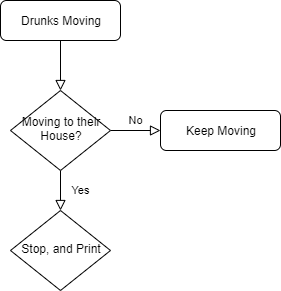

The diagram above was exported from draw.io. Its source (the exported page's mxGraphModel, read from the mxfile embedded in the PNG):
<mxGraphModel dx="782" dy="420" grid="1" gridSize="10" guides="1" tooltips="1" connect="1" arrows="1" fold="1" page="1" pageScale="1" pageWidth="827" pageHeight="1169" math="0" shadow="0">
  <root>
    <mxCell id="WIyWlLk6GJQsqaUBKTNV-0" />
    <mxCell id="WIyWlLk6GJQsqaUBKTNV-1" parent="WIyWlLk6GJQsqaUBKTNV-0" />
    <mxCell id="WIyWlLk6GJQsqaUBKTNV-2" value="" style="rounded=0;html=1;jettySize=auto;orthogonalLoop=1;fontSize=11;endArrow=block;endFill=0;endSize=8;strokeWidth=1;shadow=0;labelBackgroundColor=none;edgeStyle=orthogonalEdgeStyle;" parent="WIyWlLk6GJQsqaUBKTNV-1" source="WIyWlLk6GJQsqaUBKTNV-3" target="WIyWlLk6GJQsqaUBKTNV-6" edge="1">
      <mxGeometry relative="1" as="geometry" />
    </mxCell>
    <mxCell id="WIyWlLk6GJQsqaUBKTNV-3" value="Drunks Moving" style="rounded=1;whiteSpace=wrap;html=1;fontSize=12;glass=0;strokeWidth=1;shadow=0;" parent="WIyWlLk6GJQsqaUBKTNV-1" vertex="1">
      <mxGeometry x="160" y="80" width="120" height="40" as="geometry" />
    </mxCell>
    <mxCell id="WIyWlLk6GJQsqaUBKTNV-4" value="Yes" style="rounded=0;html=1;jettySize=auto;orthogonalLoop=1;fontSize=11;endArrow=block;endFill=0;endSize=8;strokeWidth=1;shadow=0;labelBackgroundColor=none;edgeStyle=orthogonalEdgeStyle;" parent="WIyWlLk6GJQsqaUBKTNV-1" source="WIyWlLk6GJQsqaUBKTNV-6" target="WIyWlLk6GJQsqaUBKTNV-10" edge="1">
      <mxGeometry y="20" relative="1" as="geometry">
        <mxPoint as="offset" />
      </mxGeometry>
    </mxCell>
    <mxCell id="WIyWlLk6GJQsqaUBKTNV-5" value="No" style="edgeStyle=orthogonalEdgeStyle;rounded=0;html=1;jettySize=auto;orthogonalLoop=1;fontSize=11;endArrow=block;endFill=0;endSize=8;strokeWidth=1;shadow=0;labelBackgroundColor=none;" parent="WIyWlLk6GJQsqaUBKTNV-1" source="WIyWlLk6GJQsqaUBKTNV-6" target="WIyWlLk6GJQsqaUBKTNV-7" edge="1">
      <mxGeometry y="10" relative="1" as="geometry">
        <mxPoint as="offset" />
      </mxGeometry>
    </mxCell>
    <mxCell id="WIyWlLk6GJQsqaUBKTNV-6" value="Moving to their House?" style="rhombus;whiteSpace=wrap;html=1;shadow=0;fontFamily=Helvetica;fontSize=12;align=center;strokeWidth=1;spacing=6;spacingTop=-4;" parent="WIyWlLk6GJQsqaUBKTNV-1" vertex="1">
      <mxGeometry x="170" y="170" width="100" height="80" as="geometry" />
    </mxCell>
    <mxCell id="WIyWlLk6GJQsqaUBKTNV-7" value="Keep Moving" style="rounded=1;whiteSpace=wrap;html=1;fontSize=12;glass=0;strokeWidth=1;shadow=0;" parent="WIyWlLk6GJQsqaUBKTNV-1" vertex="1">
      <mxGeometry x="320" y="190" width="120" height="40" as="geometry" />
    </mxCell>
    <mxCell id="WIyWlLk6GJQsqaUBKTNV-10" value="Stop, and Print" style="rhombus;whiteSpace=wrap;html=1;shadow=0;fontFamily=Helvetica;fontSize=12;align=center;strokeWidth=1;spacing=6;spacingTop=-4;" parent="WIyWlLk6GJQsqaUBKTNV-1" vertex="1">
      <mxGeometry x="170" y="290" width="100" height="80" as="geometry" />
    </mxCell>
  </root>
</mxGraphModel>